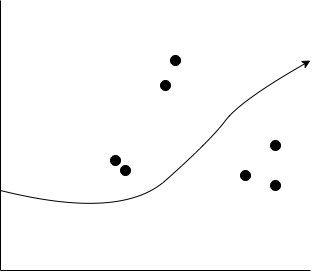

The diagram above was exported from draw.io. Its source (the exported page's mxGraphModel, read from the mxfile embedded in the PNG):
<mxGraphModel dx="878" dy="478" grid="1" gridSize="10" guides="1" tooltips="1" connect="1" arrows="1" fold="1" page="1" pageScale="1" pageWidth="827" pageHeight="1169" math="0" shadow="0">
  <root>
    <mxCell id="0" />
    <mxCell id="1" parent="0" />
    <mxCell id="dtdzYjh2hQ3FhqvzVdDg-2" value="" style="endArrow=none;html=1;rounded=0;strokeWidth=1;" edge="1" parent="1">
      <mxGeometry width="50" height="50" relative="1" as="geometry">
        <mxPoint x="100" y="290" as="sourcePoint" />
        <mxPoint x="100" y="20" as="targetPoint" />
      </mxGeometry>
    </mxCell>
    <mxCell id="dtdzYjh2hQ3FhqvzVdDg-3" value="" style="endArrow=none;html=1;rounded=0;strokeWidth=1;" edge="1" parent="1">
      <mxGeometry width="50" height="50" relative="1" as="geometry">
        <mxPoint x="100" y="290" as="sourcePoint" />
        <mxPoint x="410" y="290" as="targetPoint" />
      </mxGeometry>
    </mxCell>
    <mxCell id="dtdzYjh2hQ3FhqvzVdDg-4" value="" style="ellipse;shape=doubleEllipse;whiteSpace=wrap;html=1;aspect=fixed;fillColor=#000000;" vertex="1" parent="1">
      <mxGeometry x="370" y="160" width="10" height="10" as="geometry" />
    </mxCell>
    <mxCell id="dtdzYjh2hQ3FhqvzVdDg-5" value="" style="ellipse;shape=doubleEllipse;whiteSpace=wrap;html=1;aspect=fixed;fillColor=#000000;" vertex="1" parent="1">
      <mxGeometry x="340" y="190" width="10" height="10" as="geometry" />
    </mxCell>
    <mxCell id="dtdzYjh2hQ3FhqvzVdDg-6" value="" style="ellipse;shape=doubleEllipse;whiteSpace=wrap;html=1;aspect=fixed;fillColor=#000000;" vertex="1" parent="1">
      <mxGeometry x="370" y="200" width="10" height="10" as="geometry" />
    </mxCell>
    <mxCell id="dtdzYjh2hQ3FhqvzVdDg-7" value="" style="ellipse;shape=doubleEllipse;whiteSpace=wrap;html=1;aspect=fixed;fillColor=#000000;" vertex="1" parent="1">
      <mxGeometry x="270" y="75" width="10" height="10" as="geometry" />
    </mxCell>
    <mxCell id="dtdzYjh2hQ3FhqvzVdDg-8" value="" style="ellipse;shape=doubleEllipse;whiteSpace=wrap;html=1;aspect=fixed;fillColor=#000000;" vertex="1" parent="1">
      <mxGeometry x="260" y="100" width="10" height="10" as="geometry" />
    </mxCell>
    <mxCell id="dtdzYjh2hQ3FhqvzVdDg-9" value="" style="ellipse;shape=doubleEllipse;whiteSpace=wrap;html=1;aspect=fixed;fillColor=#000000;" vertex="1" parent="1">
      <mxGeometry x="210" y="175" width="10" height="10" as="geometry" />
    </mxCell>
    <mxCell id="dtdzYjh2hQ3FhqvzVdDg-10" value="" style="ellipse;shape=doubleEllipse;whiteSpace=wrap;html=1;aspect=fixed;fillColor=#000000;" vertex="1" parent="1">
      <mxGeometry x="220" y="185" width="10" height="10" as="geometry" />
    </mxCell>
    <mxCell id="dtdzYjh2hQ3FhqvzVdDg-11" value="" style="curved=1;endArrow=classic;html=1;rounded=0;" edge="1" parent="1">
      <mxGeometry width="50" height="50" relative="1" as="geometry">
        <mxPoint x="100" y="210" as="sourcePoint" />
        <mxPoint x="410" y="80" as="targetPoint" />
        <Array as="points">
          <mxPoint x="220" y="240" />
          <mxPoint x="310" y="160" />
          <mxPoint x="340" y="120" />
        </Array>
      </mxGeometry>
    </mxCell>
  </root>
</mxGraphModel>